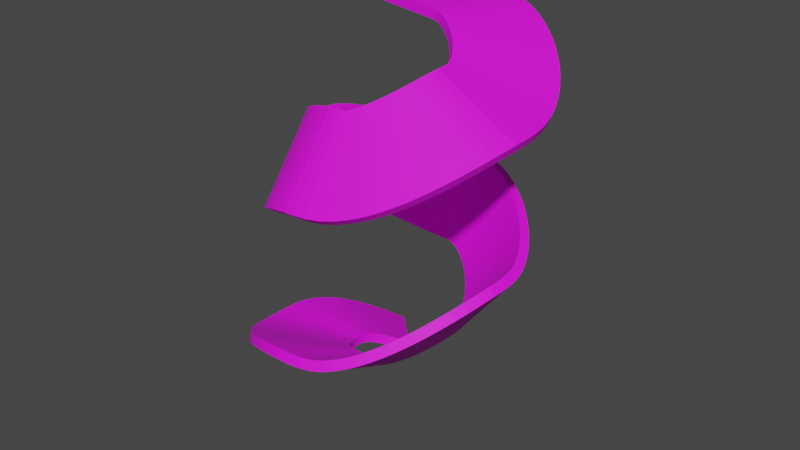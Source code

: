 # Source: track_4.blend  (saved by Blender 2.90.8; exported with 4.5.12 LTS)
import bpy
from mathutils import Matrix  # noqa: F401  (used for matrix-valued properties, if any)

bpy.ops.wm.read_factory_settings(use_empty=True)
scene = bpy.context.scene
scene.name = 'Scene'

# ---- collections
col_collection = bpy.data.collections.new('Collection'); scene.collection.children.link(col_collection)

# ---- images (referenced by path relative to the original .blend; pixels are not part of the script)
import os
ASSET_DIR = os.environ.get("B2B_ASSET_DIR", "")  # directory of the original .blend (textures are referenced by path, not embedded)
HERE = os.path.dirname(os.path.abspath(__file__))  # packed textures are extracted next to this script under _unpacked/

def load_image(name, relpath, width, height, colorspace="sRGB"):
    """Load a texture the original file referenced (path relative to the .blend, or extracted next to this script)."""
    p = next((c for c in (os.path.join(HERE, relpath), os.path.join(ASSET_DIR, relpath)) if relpath and os.path.exists(c)), "")
    if p:
        img = bpy.data.images.load(p, check_existing=True)
        img.name = name
    else:  # same state as the original file: an image datablock whose file is absent (Cycles renders it pink)
        img = bpy.data.images.new(name, width, height)
        img.source = "FILE"
        img.filepath = "//" + (relpath or name)
    img.colorspace_settings.name = colorspace
    return img
img_road_jpg = load_image('road.jpg', 'road.jpg', 1024, 1024, 'sRGB')

# ---- materials (node trees are filled in below, after node groups)
mat_material_002 = bpy.data.materials.new('Material.002')
mat_material_002.use_transparent_shadow = False

# ---- material node trees
mat_material_002.use_nodes = True; mat_material_002.node_tree.nodes.clear()
_N = mat_material_002.node_tree.nodes; _L = mat_material_002.node_tree.links
n0 = _N.new('ShaderNodeBsdfPrincipled'); n0.name = 'Principled BSDF'; n0.location = (10, 300)
n0.distribution = 'GGX'
n0.subsurface_method = 'BURLEY'
n0.inputs[2].default_value = 0.6905
n0.inputs[3].default_value = 1.45
n0.inputs[27].default_value = (0.0, 0.0, 0.0, 1.0)
n0.inputs[28].default_value = 1.0
n1 = _N.new('ShaderNodeOutputMaterial'); n1.name = 'Material Output'; n1.location = (300, 300)
n2 = _N.new('ShaderNodeTexImage'); n2.name = 'Image Texture'; n2.location = (-280, 280)
n2.image = img_road_jpg
_L.new(n0.outputs[0], n1.inputs[0])
_L.new(n2.outputs[0], n0.inputs[0])
n1.is_active_output = True

# ---- world
world_world = bpy.data.worlds.new('World'); scene.world = world_world
world_world.use_nodes = True; world_world.node_tree.nodes.clear()
_N = world_world.node_tree.nodes; _L = world_world.node_tree.links
n0 = _N.new('ShaderNodeOutputWorld'); n0.name = 'World Output'; n0.location = (300, 300)
n1 = _N.new('ShaderNodeBackground'); n1.name = 'Background'; n1.location = (10, 300)
n1.inputs[0].default_value = (0.05088, 0.05088, 0.05088, 1.0)
_L.new(n1.outputs[0], n0.inputs[0])
n0.is_active_output = True
world_world.color = (0.05088, 0.05088, 0.05088)
world_world.use_sun_shadow = False
world_world.sun_shadow_jitter_overblur = 0.0

# ---- meshes
me_cube_001 = bpy.data.meshes.new('Cube.001')
me_cube_001.from_pydata([(-3.0, -1.0, -0.1), (-3.0, -1.0, 0.1), (-3.0, 1.0, -0.1), (-3.0, 1.0, 0.1), (1.0, -1.0, -0.1), (1.0, -1.0, 0.1), (1.0, 1.0, -0.1), (1.0, 1.0, 0.1), (0.8182, 1.0, -0.1), (0.6364, 1.0, -0.1), (0.4545, 1.0, -0.1), (0.2727, 1.0, -0.1), (0.09091, 1.0, -0.1), (-0.09091, 1.0, -0.1), (-0.2727, 1.0, -0.1), (-0.4545, 1.0, -0.1), (-0.6364, 1.0, -0.1), (-0.8182, 1.0, -0.1), (-1.0, 1.0, -0.1), (-1.182, 1.0, -0.1), (-1.364, 1.0, -0.1), (-1.545, 1.0, -0.1), (-1.727, 1.0, -0.1), (-1.909, 1.0, -0.1), (-2.091, 1.0, -0.1), (-2.273, 1.0, -0.1), (-2.455, 1.0, -0.1), (-2.636, 1.0, -0.1), (-2.818, 1.0, -0.1), (-2.818, 1.0, 0.1), (-2.636, 1.0, 0.1), (-2.455, 1.0, 0.1), (-2.273, 1.0, 0.1), (-2.091, 1.0, 0.1), (-1.909, 1.0, 0.1), (-1.727, 1.0, 0.1), (-1.545, 1.0, 0.1), (-1.364, 1.0, 0.1), (-1.182, 1.0, 0.1), (-1.0, 1.0, 0.1), (-0.8182, 1.0, 0.1), (-0.6364, 1.0, 0.1), (-0.4545, 1.0, 0.1), (-0.2727, 1.0, 0.1), (-0.09091, 1.0, 0.1), (0.09091, 1.0, 0.1), (0.2727, 1.0, 0.1), (0.4545, 1.0, 0.1), (0.6364, 1.0, 0.1), (0.8182, 1.0, 0.1), (-2.818, -1.0, -0.1), (-2.636, -1.0, -0.1), (-2.455, -1.0, -0.1), (-2.273, -1.0, -0.1), (-2.091, -1.0, -0.1), (-1.909, -1.0, -0.1), (-1.727, -1.0, -0.1), (-1.545, -1.0, -0.1), (-1.364, -1.0, -0.1), (-1.182, -1.0, -0.1), (-1.0, -1.0, -0.1), (-0.8182, -1.0, -0.1), (-0.6364, -1.0, -0.1), (-0.4545, -1.0, -0.1), (-0.2727, -1.0, -0.1), (-0.09091, -1.0, -0.1), (0.09091, -1.0, -0.1), (0.2727, -1.0, -0.1), (0.4545, -1.0, -0.1), (0.6364, -1.0, -0.1), (0.8182, -1.0, -0.1), (0.8182, -1.0, 0.1), (0.6364, -1.0, 0.1), (0.4545, -1.0, 0.1), (0.2727, -1.0, 0.1), (0.09091, -1.0, 0.1), (-0.09091, -1.0, 0.1), (-0.2727, -1.0, 0.1), (-0.4545, -1.0, 0.1), (-0.6364, -1.0, 0.1), (-0.8182, -1.0, 0.1), (-1.0, -1.0, 0.1), (-1.182, -1.0, 0.1), (-1.364, -1.0, 0.1), (-1.545, -1.0, 0.1), (-1.727, -1.0, 0.1), (-1.909, -1.0, 0.1), (-2.091, -1.0, 0.1), (-2.273, -1.0, 0.1), (-2.455, -1.0, 0.1), (-2.636, -1.0, 0.1), (-2.818, -1.0, 0.1)], [], [(0, 1, 3, 2), (8, 49, 7, 6), (6, 7, 5, 4), (50, 91, 1, 0), (8, 6, 4, 70), (29, 3, 1, 91), (7, 49, 71, 5), (49, 48, 72, 71), (48, 47, 73, 72), (47, 46, 74, 73), (46, 45, 75, 74), (45, 44, 76, 75), (44, 43, 77, 76), (43, 42, 78, 77), (42, 41, 79, 78), (41, 40, 80, 79), (40, 39, 81, 80), (39, 38, 82, 81), (38, 37, 83, 82), (37, 36, 84, 83), (36, 35, 85, 84), (35, 34, 86, 85), (34, 33, 87, 86), (33, 32, 88, 87), (32, 31, 89, 88), (31, 30, 90, 89), (30, 29, 91, 90), (2, 28, 50, 0), (28, 27, 51, 50), (27, 26, 52, 51), (26, 25, 53, 52), (25, 24, 54, 53), (24, 23, 55, 54), (23, 22, 56, 55), (22, 21, 57, 56), (21, 20, 58, 57), (20, 19, 59, 58), (19, 18, 60, 59), (18, 17, 61, 60), (17, 16, 62, 61), (16, 15, 63, 62), (15, 14, 64, 63), (14, 13, 65, 64), (13, 12, 66, 65), (12, 11, 67, 66), (11, 10, 68, 67), (10, 9, 69, 68), (9, 8, 70, 69), (4, 5, 71, 70), (70, 71, 72, 69), (69, 72, 73, 68), (68, 73, 74, 67), (67, 74, 75, 66), (66, 75, 76, 65), (65, 76, 77, 64), (64, 77, 78, 63), (63, 78, 79, 62), (62, 79, 80, 61), (61, 80, 81, 60), (60, 81, 82, 59), (59, 82, 83, 58), (58, 83, 84, 57), (57, 84, 85, 56), (56, 85, 86, 55), (55, 86, 87, 54), (54, 87, 88, 53), (53, 88, 89, 52), (52, 89, 90, 51), (51, 90, 91, 50), (2, 3, 29, 28), (28, 29, 30, 27), (27, 30, 31, 26), (26, 31, 32, 25), (25, 32, 33, 24), (24, 33, 34, 23), (23, 34, 35, 22), (22, 35, 36, 21), (21, 36, 37, 20), (20, 37, 38, 19), (19, 38, 39, 18), (18, 39, 40, 17), (17, 40, 41, 16), (16, 41, 42, 15), (15, 42, 43, 14), (14, 43, 44, 13), (13, 44, 45, 12), (12, 45, 46, 11), (11, 46, 47, 10), (10, 47, 48, 9), (9, 48, 49, 8)])
_uv = me_cube_001.uv_layers.new(name='UVMap')
_uv.uv.foreach_set('vector', [0.1309, 0.9667, 0.1309, 0.9667, 0.1309, 0.9667, 0.1309, 0.9667, 0.1309, 0.9667, 0.1309, 0.9667, 0.1309, 0.9667, 0.1309, 0.9667, 0.1309, 0.9667, 0.1309, 0.9667, 0.1309, 0.9667, 0.1309, 0.9667, 0.1309, 0.9667, 0.1309, 0.9667, 0.1309, 0.9667, 0.1309, 0.9667, 0.1309, 0.9667, 0.1309, 0.9667, 0.1309, 0.9667, 0.1309, 0.9667, 0.0471, 0.9963, 0.001807, 0.9963, 0.001807, 0.003669, 0.0471, 0.003669, 0.9983, 0.9963, 0.953, 0.9963, 0.953, 0.003669, 0.9983, 0.003669, 0.953, 0.9963, 0.9077, 0.9963, 0.9077, 0.003669, 0.953, 0.003669, 0.9077, 0.9963, 0.8624, 0.9963, 0.8624, 0.003669, 0.9077, 0.003669, 0.8624, 0.9963, 0.8171, 0.9963, 0.8171, 0.003669, 0.8624, 0.003669, 0.8171, 0.9963, 0.7718, 0.9963, 0.7718, 0.003669, 0.8171, 0.003669, 0.7718, 0.9963, 0.7265, 0.9963, 0.7265, 0.003669, 0.7718, 0.003669, 0.7265, 0.9963, 0.6812, 0.9963, 0.6812, 0.003669, 0.7265, 0.003669, 0.6812, 0.9963, 0.6359, 0.9963, 0.6359, 0.003669, 0.6812, 0.003669, 0.6359, 0.9963, 0.5906, 0.9963, 0.5906, 0.003669, 0.6359, 0.003669, 0.5906, 0.9963, 0.5453, 0.9963, 0.5453, 0.003669, 0.5906, 0.003669, 0.5453, 0.9963, 0.5, 0.9963, 0.5, 0.003669, 0.5453, 0.003669, 0.5, 0.9963, 0.4547, 0.9963, 0.4547, 0.003669, 0.5, 0.003669, 0.4547, 0.9963, 0.4094, 0.9963, 0.4094, 0.003669, 0.4547, 0.003669, 0.4094, 0.9963, 0.3642, 0.9963, 0.3642, 0.003669, 0.4094, 0.003669, 0.3642, 0.9963, 0.3189, 0.9963, 0.3189, 0.003669, 0.3642, 0.003669, 0.3189, 0.9963, 0.2736, 0.9963, 0.2736, 0.003669, 0.3189, 0.003669, 0.2736, 0.9963, 0.2283, 0.9963, 0.2283, 0.003669, 0.2736, 0.003669, 0.2283, 0.9963, 0.183, 0.9963, 0.183, 0.003669, 0.2283, 0.003669, 0.183, 0.9963, 0.1377, 0.9963, 0.1377, 0.003669, 0.183, 0.003669, 0.1377, 0.9963, 0.09239, 0.9963, 0.09239, 0.003669, 0.1377, 0.003669, 0.09239, 0.9963, 0.0471, 0.9963, 0.0471, 0.003669, 0.09239, 0.003669, 0.1309, 0.9667, 0.1309, 0.9667, 0.1309, 0.9667, 0.1309, 0.9667, 0.1309, 0.9667, 0.1309, 0.9667, 0.1309, 0.9667, 0.1309, 0.9667, 0.1309, 0.9667, 0.1309, 0.9667, 0.1309, 0.9667, 0.1309, 0.9667, 0.1309, 0.9667, 0.1309, 0.9667, 0.1309, 0.9667, 0.1309, 0.9667, 0.1309, 0.9667, 0.1309, 0.9667, 0.1309, 0.9667, 0.1309, 0.9667, 0.1309, 0.9667, 0.1309, 0.9667, 0.1309, 0.9667, 0.1309, 0.9667, 0.1309, 0.9667, 0.1309, 0.9667, 0.1309, 0.9667, 0.1309, 0.9667, 0.1309, 0.9667, 0.1309, 0.9667, 0.1309, 0.9667, 0.1309, 0.9667, 0.1309, 0.9667, 0.1309, 0.9667, 0.1309, 0.9667, 0.1309, 0.9667, 0.1309, 0.9667, 0.1309, 0.9667, 0.1309, 0.9667, 0.1309, 0.9667, 0.1309, 0.9667, 0.1309, 0.9667, 0.1309, 0.9667, 0.1309, 0.9667, 0.1309, 0.9667, 0.1309, 0.9667, 0.1309, 0.9667, 0.1309, 0.9667, 0.1309, 0.9667, 0.1309, 0.9667, 0.1309, 0.9667, 0.1309, 0.9667, 0.1309, 0.9667, 0.1309, 0.9667, 0.1309, 0.9667, 0.1309, 0.9667, 0.1309, 0.9667, 0.1309, 0.9667, 0.1309, 0.9667, 0.1309, 0.9667, 0.1309, 0.9667, 0.1309, 0.9667, 0.1309, 0.9667, 0.1309, 0.9667, 0.1309, 0.9667, 0.1309, 0.9667, 0.1309, 0.9667, 0.1309, 0.9667, 0.1309, 0.9667, 0.1309, 0.9667, 0.1309, 0.9667, 0.1309, 0.9667, 0.1309, 0.9667, 0.1309, 0.9667, 0.1309, 0.9667, 0.1309, 0.9667, 0.1309, 0.9667, 0.1309, 0.9667, 0.1309, 0.9667, 0.1309, 0.9667, 0.1309, 0.9667, 0.1309, 0.9667, 0.1309, 0.9667, 0.1309, 0.9667, 0.1309, 0.9667, 0.1309, 0.9667, 0.1309, 0.9667, 0.1309, 0.9667, 0.1309, 0.9667, 0.1309, 0.9667, 0.1309, 0.9667, 0.1309, 0.9667, 0.1309, 0.9667, 0.1309, 0.9667, 0.1309, 0.9667, 0.1309, 0.9667, 0.1309, 0.9667, 0.1309, 0.9667, 0.1309, 0.9667, 0.1309, 0.9667, 0.1309, 0.9667, 0.1309, 0.9667, 0.1309, 0.9667, 0.1309, 0.9667, 0.1309, 0.9667, 0.1309, 0.9667, 0.1309, 0.9667, 0.1309, 0.9667, 0.1309, 0.9667, 0.1309, 0.9667, 0.1309, 0.9667, 0.1309, 0.9667, 0.1309, 0.9667, 0.1309, 0.9667, 0.1309, 0.9667, 0.1309, 0.9667, 0.1309, 0.9667, 0.1309, 0.9667, 0.1309, 0.9667, 0.1309, 0.9667, 0.1309, 0.9667, 0.1309, 0.9667, 0.1309, 0.9667, 0.1309, 0.9667, 0.1309, 0.9667, 0.1309, 0.9667, 0.1309, 0.9667, 0.1309, 0.9667, 0.1309, 0.9667, 0.1309, 0.9667, 0.1309, 0.9667, 0.1309, 0.9667, 0.1309, 0.9667, 0.1309, 0.9667, 0.1309, 0.9667, 0.1309, 0.9667, 0.1309, 0.9667, 0.1309, 0.9667, 0.1309, 0.9667, 0.1309, 0.9667, 0.1309, 0.9667, 0.1309, 0.9667, 0.1309, 0.9667, 0.1309, 0.9667, 0.1309, 0.9667, 0.1309, 0.9667, 0.1309, 0.9667, 0.1309, 0.9667, 0.1309, 0.9667, 0.1309, 0.9667, 0.1309, 0.9667, 0.1309, 0.9667, 0.1309, 0.9667, 0.1309, 0.9667, 0.1309, 0.9667, 0.1309, 0.9667, 0.1309, 0.9667, 0.1309, 0.9667, 0.1309, 0.9667, 0.1309, 0.9667, 0.1309, 0.9667, 0.1309, 0.9667, 0.1309, 0.9667, 0.1309, 0.9667, 0.1309, 0.9667, 0.1309, 0.9667, 0.1309, 0.9667, 0.1309, 0.9667, 0.1309, 0.9667, 0.1309, 0.9667, 0.1309, 0.9667, 0.1309, 0.9667, 0.1309, 0.9667, 0.1309, 0.9667, 0.1309, 0.9667, 0.1309, 0.9667, 0.1309, 0.9667, 0.1309, 0.9667, 0.1309, 0.9667, 0.1309, 0.9667, 0.1309, 0.9667, 0.1309, 0.9667, 0.1309, 0.9667, 0.1309, 0.9667, 0.1309, 0.9667, 0.1309, 0.9667, 0.1309, 0.9667, 0.1309, 0.9667, 0.1309, 0.9667, 0.1309, 0.9667, 0.1309, 0.9667, 0.1309, 0.9667, 0.1309, 0.9667, 0.1309, 0.9667, 0.1309, 0.9667, 0.1309, 0.9667, 0.1309, 0.9667, 0.1309, 0.9667, 0.1309, 0.9667, 0.1309, 0.9667, 0.1309, 0.9667, 0.1309, 0.9667, 0.1309, 0.9667, 0.1309, 0.9667, 0.1309, 0.9667, 0.1309, 0.9667, 0.1309, 0.9667, 0.1309, 0.9667, 0.1309, 0.9667, 0.1309, 0.9667, 0.1309, 0.9667, 0.1309, 0.9667, 0.1309, 0.9667, 0.1309, 0.9667, 0.1309, 0.9667, 0.1309, 0.9667, 0.1309, 0.9667, 0.1309, 0.9667, 0.1309, 0.9667, 0.1309, 0.9667, 0.1309, 0.9667, 0.1309, 0.9667, 0.1309, 0.9667, 0.1309, 0.9667, 0.1309, 0.9667, 0.1309, 0.9667, 0.1309, 0.9667, 0.1309, 0.9667, 0.1309, 0.9667, 0.1309, 0.9667, 0.1309, 0.9667, 0.1309, 0.9667, 0.1309, 0.9667, 0.1309, 0.9667, 0.1309, 0.9667, 0.1309, 0.9667, 0.1309, 0.9667, 0.1309, 0.9667, 0.1309, 0.9667, 0.1309, 0.9667, 0.1309, 0.9667, 0.1309, 0.9667, 0.1309, 0.9667, 0.1309, 0.9667, 0.1309, 0.9667, 0.1309, 0.9667, 0.1309, 0.9667, 0.1309, 0.9667, 0.1309, 0.9667, 0.1309, 0.9667, 0.1309, 0.9667, 0.1309, 0.9667])
me_cube_001.materials.append(mat_material_002)
me_cube_001.use_remesh_fix_poles = True
me_cube_001.use_remesh_preserve_attributes = False
me_cube_001.use_mirror_vertex_groups = False
me_cube_001.update()

# ---- curves / text
cu_beziercurve_002 = bpy.data.curves.new('BezierCurve.002', 'CURVE')
cu_beziercurve_002.dimensions = '3D'
_sp = cu_beziercurve_002.splines.new('BEZIER'); _sp.bezier_points.add(8)
_sp.bezier_points.foreach_set('co', [0.0, 0.0, 8.0, 2.0, -2.0, 7.0, 0.0, -4.0, 6.0, -2.0, -2.0, 5.0, 0.0, 0.0, 4.0, 2.0, -2.0, 3.0, 0.0, -4.0, 2.0, -2.0, -2.0, 1.0, 0.0, 0.0, 0.0])
_sp.bezier_points.foreach_set('handle_left', [-1.007, -9.537e-07, 8.0, 2.0, -0.9929, 7.0, 1.007, -4.0, 6.0, -2.0, -3.007, 5.0, -1.007, -6.603e-07, 4.0, 2.0, -0.9929, 3.0, 1.007, -4.0, 2.0, -2.0, -3.007, 1.0, -1.0, 0.0, 0.0])
_sp.bezier_points.foreach_set('handle_right', [1.0, 9.469e-07, 8.0, 2.0, -3.0, 7.0, -1.0, -4.0, 6.0, -2.0, -1.0, 5.0, 1.0, 6.557e-07, 4.0, 2.0, -3.0, 3.0, -1.0, -4.0, 2.0, -2.0, -1.0, 1.0, 1.0, 0.0, 0.0])
for _p, _l, _r in zip(_sp.bezier_points, ['ALIGNED', 'ALIGNED', 'ALIGNED', 'ALIGNED', 'ALIGNED', 'ALIGNED', 'ALIGNED', 'ALIGNED', 'ALIGNED'], ['ALIGNED', 'ALIGNED', 'ALIGNED', 'ALIGNED', 'ALIGNED', 'ALIGNED', 'ALIGNED', 'ALIGNED', 'ALIGNED']): _p.handle_left_type = _l; _p.handle_right_type = _r
_sp.order_u = 0
_sp.order_v = 0
cu_beziercurve_002.use_path = True
cu_beziercurve_002.use_path_clamp = True
cu_beziercurve_002.fill_mode = 'FULL'
cu_beziercurve_004 = bpy.data.curves.new('BezierCurve.004', 'CURVE')
cu_beziercurve_004.dimensions = '3D'
_sp = cu_beziercurve_004.splines.new('BEZIER'); _sp.bezier_points.add(1)
_sp.bezier_points.foreach_set('co', [0.0, 0.0, 0.0, 0.0, 0.0, 8.0])
_sp.bezier_points.foreach_set('handle_left', [0.0, 0.0, -1.0, 0.0, 0.0, 7.461])
_sp.bezier_points.foreach_set('handle_right', [0.0, 0.0, 0.5, 0.0, 0.0, 8.5])
for _p, _l, _r in zip(_sp.bezier_points, ['ALIGNED', 'ALIGNED'], ['ALIGNED', 'ALIGNED']): _p.handle_left_type = _l; _p.handle_right_type = _r
_sp.order_u = 0
_sp.order_v = 0
cu_beziercurve_004.use_path = True
cu_beziercurve_004.use_path_clamp = True
cu_beziercurve_004.fill_mode = 'FULL'

# ---- objects
ob_cube = bpy.data.objects.new('Cube', me_cube_001)
ob_beziercurve = bpy.data.objects.new('BezierCurve', cu_beziercurve_002)
ob_beziercurve_001 = bpy.data.objects.new('BezierCurve.001', cu_beziercurve_004)

# ---- transforms, parenting, visibility, modifiers, constraints
ob_cube.location = (0.0, 0.0, 0.0)
ob_cube.lineart.crease_threshold = 0.0
_m = ob_cube.modifiers.new('Array', 'ARRAY')
_m.fit_type = 'FIT_CURVE'
_m.curve = ob_beziercurve
_m.constant_offset_displace = (0.0, 0.0, 0.0)
_m.use_merge_vertices = True
_m.use_merge_vertices_cap = True
_m.merge_threshold = 0.1
_m = ob_cube.modifiers.new('Curve', 'CURVE')
_m.object = ob_beziercurve
ob_beziercurve.location = (0.0, 0.0, 0.0)
ob_beziercurve.lineart.crease_threshold = 0.0
ob_beziercurve_001.location = (0.0, 0.0, 0.0)
ob_beziercurve_001.lineart.crease_threshold = 0.0

# ---- collection membership
col_collection.objects.link(ob_cube)
col_collection.objects.link(ob_beziercurve)
col_collection.objects.link(ob_beziercurve_001)

# ---- scene / render settings (as saved in the file)
scene.frame_start = 1; scene.frame_end = 250; scene.frame_set(1)
scene.render.engine = 'BLENDER_EEVEE_NEXT'
scene.render.use_high_quality_normals = True
scene.cycles.use_denoising = False
scene.cycles.samples = 128
scene.cycles.sampling_pattern = 'TABULATED_SOBOL'
scene.cycles.use_adaptive_sampling = False
scene.cycles.use_light_tree = False
scene.view_settings.view_transform = 'Filmic'
bpy.context.view_layer.update()

# ---- added for rendering (the .blend has no active camera and no usable light): camera, sun
cam_auto = bpy.data.cameras.new('AutoCamera')
cam_auto.lens = 50.0
cam_auto.sensor_width = 36.0
cam_auto.clip_end = 1000.0
ob_auto_camera = bpy.data.objects.new('AutoCamera', cam_auto)
scene.collection.objects.link(ob_auto_camera)
ob_auto_camera.location = (12.2376, -16.5649, 13.7901)
ob_auto_camera.rotation_euler = (1.09748, -7.21219e-08, 0.694738)
scene.camera = ob_auto_camera
light_auto_sun = bpy.data.lights.new('AutoSun', 'SUN')
light_auto_sun.energy = 3.0
light_auto_sun.angle = 0.0523599
ob_auto_sun = bpy.data.objects.new('AutoSun', light_auto_sun)
scene.collection.objects.link(ob_auto_sun)
ob_auto_sun.rotation_euler = (0.872665, 0.174533, 0.523599)
bpy.context.view_layer.update()
